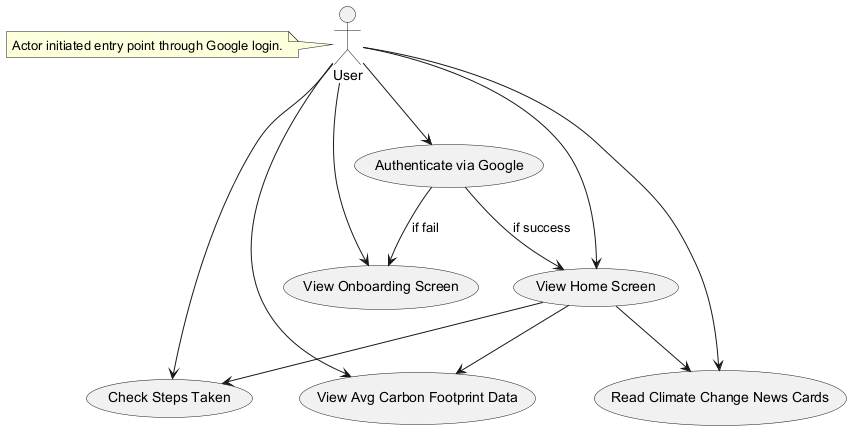

The diagram above was rendered by PlantUML. Its source (embedded in the PNG):
@startuml
actor User

User --> (Authenticate via Google)
(User) --> (View Home Screen)
(User) --> (View Onboarding Screen)
(User) --> (Check Steps Taken)
(User) --> (Read Climate Change News Cards)
(User) --> (View Avg Carbon Footprint Data)

(Authenticate via Google) --> (View Home Screen) : if success
(Authenticate via Google) --> (View Onboarding Screen) : if fail
(View Home Screen) --> (Check Steps Taken)
(View Home Screen) --> (Read Climate Change News Cards)
(View Home Screen) --> (View Avg Carbon Footprint Data)

note left of User
  Actor initiated entry point through Google login.
end note
@enduml